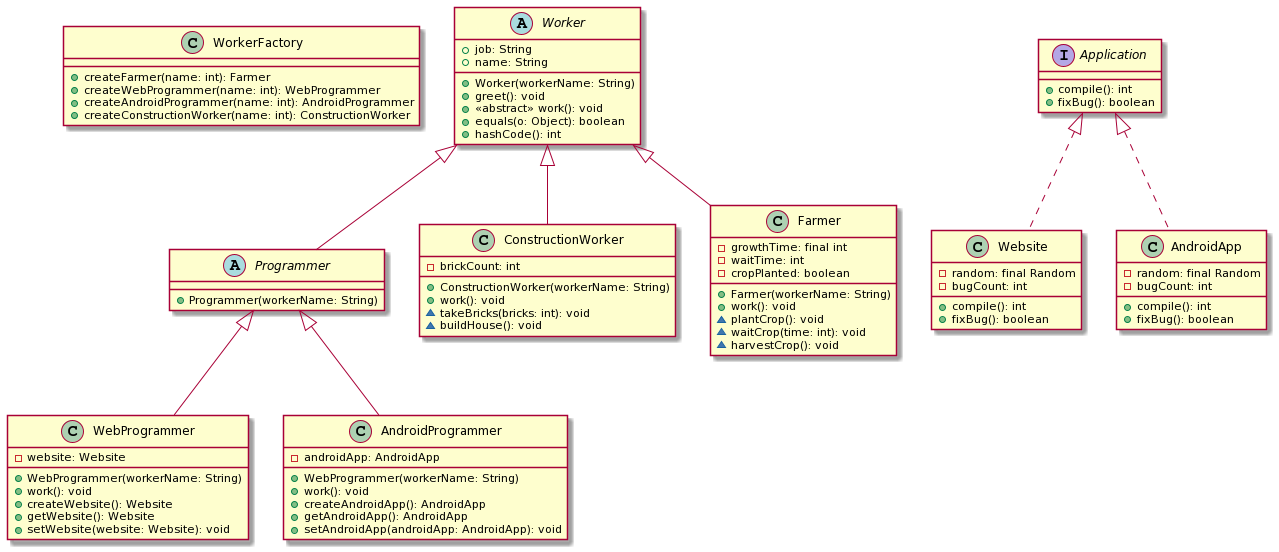

The diagram above was rendered by PlantUML. Its source (embedded in the PNG):
@startuml
class WorkerFactory {
    +createFarmer(name: int): Farmer
    +createWebProgrammer(name: int): WebProgrammer
    +createAndroidProgrammer(name: int): AndroidProgrammer
    +createConstructionWorker(name: int): ConstructionWorker

}
abstract class Worker {
    +Worker(workerName: String)
    +job: String
    +name: String
    +greet(): void
    +<<abstract>> work(): void
    +equals(o: Object): boolean
    +hashCode(): int
}
abstract class Programmer {
    +Programmer(workerName: String)
}
class WebProgrammer {
    -website: Website
    +WebProgrammer(workerName: String)
    +work(): void
    +createWebsite(): Website
    +getWebsite(): Website
    +setWebsite(website: Website): void
}
class AndroidProgrammer {
    -androidApp: AndroidApp
    +WebProgrammer(workerName: String)
    +work(): void
    +createAndroidApp(): AndroidApp
    +getAndroidApp(): AndroidApp
    +setAndroidApp(androidApp: AndroidApp): void
}
interface Application {
    +compile(): int
    +fixBug(): boolean
}
class Website implements Application {
    -random: final Random
    -bugCount: int
    +compile(): int
    +fixBug(): boolean
}
class AndroidApp implements Application {
    -random: final Random
    -bugCount: int
    +compile(): int
    +fixBug(): boolean
}
class ConstructionWorker {
    +ConstructionWorker(workerName: String)
    +work(): void
    -brickCount: int
    ~takeBricks(bricks: int): void
    ~buildHouse(): void
}
class Farmer {
    +Farmer(workerName: String)
    +work(): void
    -growthTime: final int
    -waitTime: int
    -cropPlanted: boolean
    ~plantCrop(): void
    ~waitCrop(time: int): void
    ~harvestCrop(): void
}
Worker <|-- ConstructionWorker
Worker <|-- Farmer
Worker <|-- Programmer
Programmer <|-- WebProgrammer
Programmer <|-- AndroidProgrammer
@enduml